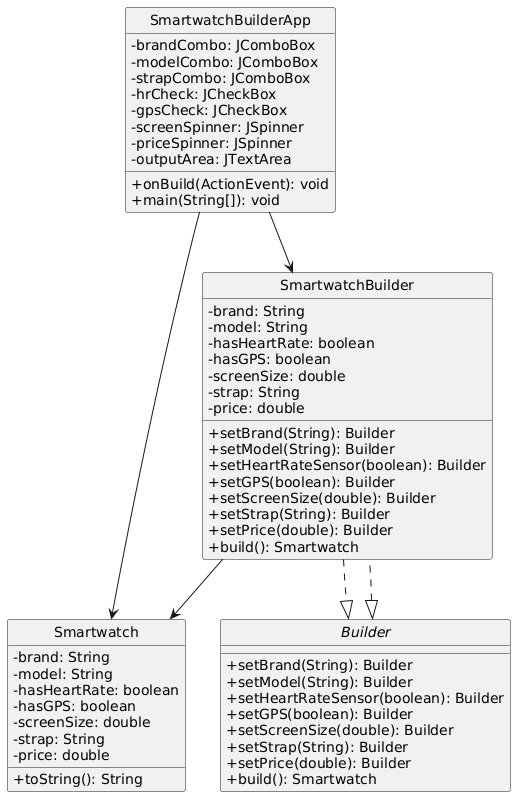

The diagram above was rendered by PlantUML. Its source (embedded in the PNG):
@startuml
skinparam style strictuml
skinparam classAttributeIconSize 0

class Smartwatch {
    - brand: String
    - model: String
    - hasHeartRate: boolean
    - hasGPS: boolean
    - screenSize: double
    - strap: String
    - price: double
    + toString(): String
}

interface Builder {
    + setBrand(String): Builder
    + setModel(String): Builder
    + setHeartRateSensor(boolean): Builder
    + setGPS(boolean): Builder
    + setScreenSize(double): Builder
    + setStrap(String): Builder
    + setPrice(double): Builder
    + build(): Smartwatch
}

class SmartwatchBuilder implements Builder {
    - brand: String
    - model: String
    - hasHeartRate: boolean
    - hasGPS: boolean
    - screenSize: double
    - strap: String
    - price: double
    + setBrand(String): Builder
    + setModel(String): Builder
    + setHeartRateSensor(boolean): Builder
    + setGPS(boolean): Builder
    + setScreenSize(double): Builder
    + setStrap(String): Builder
    + setPrice(double): Builder
    + build(): Smartwatch
}

class SmartwatchBuilderApp {
    - brandCombo: JComboBox
    - modelCombo: JComboBox
    - strapCombo: JComboBox
    - hrCheck: JCheckBox
    - gpsCheck: JCheckBox
    - screenSpinner: JSpinner
    - priceSpinner: JSpinner
    - outputArea: JTextArea
    + onBuild(ActionEvent): void
    + main(String[]): void
}

SmartwatchBuilder --> Smartwatch
SmartwatchBuilder ..|> Builder
SmartwatchBuilderApp --> SmartwatchBuilder
SmartwatchBuilderApp --> Smartwatch
@enduml